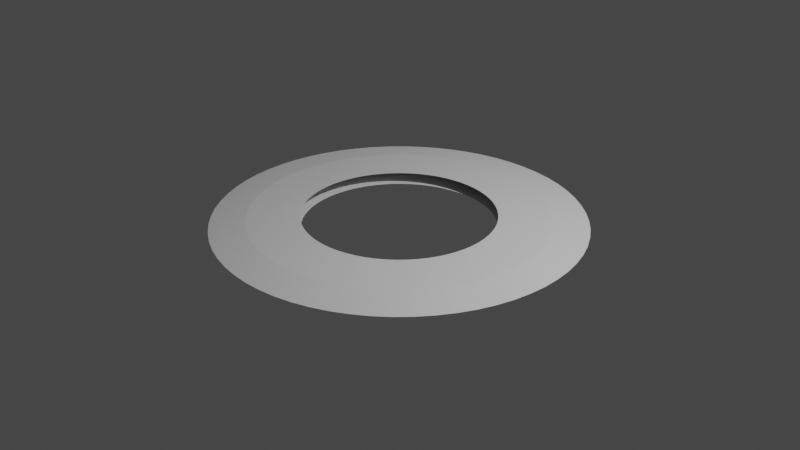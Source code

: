 # Source: slash.blend  (saved by Blender 3.0.42; exported with 4.5.12 LTS)
import bpy
from mathutils import Matrix  # noqa: F401  (used for matrix-valued properties, if any)

bpy.ops.wm.read_factory_settings(use_empty=True)
scene = bpy.context.scene
scene.name = 'Scene'

# ---- collections
col_collection = bpy.data.collections.new('Collection'); scene.collection.children.link(col_collection)

# ---- world
world_world = bpy.data.worlds.new('World'); scene.world = world_world
world_world.use_nodes = True; world_world.node_tree.nodes.clear()
_N = world_world.node_tree.nodes; _L = world_world.node_tree.links
n0 = _N.new('ShaderNodeOutputWorld'); n0.name = 'World Output'; n0.location = (300, 300)
n1 = _N.new('ShaderNodeBackground'); n1.name = 'Background'; n1.location = (10, 300)
n1.inputs[0].default_value = (0.05088, 0.05088, 0.05088, 1.0)
_L.new(n1.outputs[0], n0.inputs[0])
n0.is_active_output = True
world_world.color = (0.05088, 0.05088, 0.05088)
world_world.use_sun_shadow = False
world_world.sun_shadow_jitter_overblur = 0.0

# ---- cameras
cam_camera = bpy.data.cameras.new('Camera')
cam_camera.clip_end = 100.0
cam_camera.ortho_scale = 7.314

# ---- lights
light_light = bpy.data.lights.new('Light', 'POINT')
light_light.transmission_factor = 0.0
light_light.energy = 1000.0
light_light.shadow_soft_size = 0.1
light_light.shadow_maximum_resolution = 0.006
light_light.use_absolute_resolution = True

# ---- meshes
me_cylinder = bpy.data.meshes.new('Cylinder')
me_cylinder.from_pydata([(-1.701e-10, 0.9991, -0.06367), (-1.701e-10, 0.9991, 0.06367), (0.09793, 0.9943, -0.06367), (0.09793, 0.9943, 0.06367), (0.1949, 0.9799, -0.06367), (0.1949, 0.9799, 0.06367), (0.29, 0.9561, -0.06367), (0.29, 0.9561, 0.06367), (0.3823, 0.923, -0.06367), (0.3823, 0.923, 0.06367), (0.471, 0.8811, -0.06367), (0.471, 0.8811, 0.06367), (0.5551, 0.8307, -0.06367), (0.5551, 0.8307, 0.06367), (0.6338, 0.7723, -0.06367), (0.6338, 0.7723, 0.06367), (0.7065, 0.7065, -0.06367), (0.7065, 0.7065, 0.06367), (0.7723, 0.6338, -0.06367), (0.7723, 0.6338, 0.06367), (0.8307, 0.5551, -0.06367), (0.8307, 0.5551, 0.06367), (0.8811, 0.471, -0.06367), (0.8811, 0.471, 0.06367), (0.923, 0.3823, -0.06367), (0.923, 0.3823, 0.06367), (0.9561, 0.29, -0.06367), (0.9561, 0.29, 0.06367), (0.9799, 0.1949, -0.06367), (0.9799, 0.1949, 0.06367), (0.9943, 0.09793, -0.06367), (0.9943, 0.09793, 0.06367), (0.9991, -4.358e-08, -0.06367), (0.9991, -4.358e-08, 0.06367), (0.9943, -0.09793, -0.06367), (0.9943, -0.09793, 0.06367), (0.9799, -0.1949, -0.06367), (0.9799, -0.1949, 0.06367), (0.9561, -0.29, -0.06367), (0.9561, -0.29, 0.06367), (0.923, -0.3823, -0.06367), (0.923, -0.3823, 0.06367), (0.8811, -0.471, -0.06367), (0.8811, -0.471, 0.06367), (0.8307, -0.5551, -0.06367), (0.8307, -0.5551, 0.06367), (0.7723, -0.6338, -0.06367), (0.7723, -0.6338, 0.06367), (0.7065, -0.7065, -0.06367), (0.7065, -0.7065, 0.06367), (0.6338, -0.7723, -0.06367), (0.6338, -0.7723, 0.06367), (0.5551, -0.8307, -0.06367), (0.5551, -0.8307, 0.06367), (0.471, -0.8811, -0.06367), (0.471, -0.8811, 0.06367), (0.3823, -0.923, -0.06367), (0.3823, -0.923, 0.06367), (0.29, -0.9561, -0.06367), (0.29, -0.9561, 0.06367), (0.1949, -0.9799, -0.06367), (0.1949, -0.9799, 0.06367), (0.09793, -0.9943, -0.06367), (0.09793, -0.9943, 0.06367), (-8.751e-08, -0.9991, -0.06367), (-8.751e-08, -0.9991, 0.06367), (-0.09793, -0.9943, -0.06367), (-0.09793, -0.9943, 0.06367), (-0.1949, -0.9799, -0.06367), (-0.1949, -0.9799, 0.06367), (-0.29, -0.9561, -0.06367), (-0.29, -0.9561, 0.06367), (-0.3823, -0.923, -0.06367), (-0.3823, -0.923, 0.06367), (-0.471, -0.8811, -0.06367), (-0.471, -0.8811, 0.06367), (-0.5551, -0.8307, -0.06367), (-0.5551, -0.8307, 0.06367), (-0.6338, -0.7723, -0.06367), (-0.6338, -0.7723, 0.06367), (-0.7065, -0.7065, -0.06367), (-0.7065, -0.7065, 0.06367), (-0.7723, -0.6338, -0.06367), (-0.7723, -0.6338, 0.06367), (-0.8307, -0.5551, -0.06367), (-0.8307, -0.5551, 0.06367), (-0.8811, -0.471, -0.06367), (-0.8811, -0.471, 0.06367), (-0.923, -0.3823, -0.06367), (-0.923, -0.3823, 0.06367), (-0.9561, -0.29, -0.06367), (-0.9561, -0.29, 0.06367), (-0.9799, -0.1949, -0.06367), (-0.9799, -0.1949, 0.06367), (-0.9943, -0.09793, -0.06367), (-0.9943, -0.09793, 0.06367), (-0.9991, 1.201e-08, -0.06367), (-0.9991, 1.201e-08, 0.06367), (-0.9943, 0.09793, -0.06367), (-0.9943, 0.09793, 0.06367), (-0.9799, 0.1949, -0.06367), (-0.9799, 0.1949, 0.06367), (-0.9561, 0.29, -0.06367), (-0.9561, 0.29, 0.06367), (-0.923, 0.3823, -0.06367), (-0.923, 0.3823, 0.06367), (-0.8811, 0.471, -0.06367), (-0.8811, 0.471, 0.06367), (-0.8307, 0.5551, -0.06367), (-0.8307, 0.5551, 0.06367), (-0.7723, 0.6338, -0.06367), (-0.7723, 0.6338, 0.06367), (-0.7065, 0.7065, -0.06367), (-0.7065, 0.7065, 0.06367), (-0.6338, 0.7723, -0.06367), (-0.6338, 0.7723, 0.06367), (-0.5551, 0.8307, -0.06367), (-0.5551, 0.8307, 0.06367), (-0.471, 0.8811, -0.06367), (-0.471, 0.8811, 0.06367), (-0.3823, 0.923, -0.06367), (-0.3823, 0.923, 0.06367), (-0.29, 0.9561, -0.06367), (-0.29, 0.9561, 0.06367), (-0.1949, 0.9799, -0.06367), (-0.1949, 0.9799, 0.06367), (-0.09793, 0.9943, -0.06367), (-0.09793, 0.9943, 0.06367), (-1.113e-07, 1.918, 1.046e-09), (0.188, 1.908, 1.046e-09), (0.3741, 1.881, 1.046e-09), (0.5567, 1.835, 1.046e-09), (0.7339, 1.772, 1.046e-09), (0.904, 1.691, 1.046e-09), (1.065, 1.594, 1.046e-09), (1.217, 1.482, 1.046e-09), (1.356, 1.356, 1.046e-09), (1.482, 1.217, 1.046e-09), (1.594, 1.065, 1.046e-09), (1.691, 0.904, 1.046e-09), (1.772, 0.7339, 1.046e-09), (1.835, 0.5567, 1.046e-09), (1.881, 0.3741, 1.046e-09), (1.908, 0.188, 1.046e-09), (1.918, -4.922e-09, 1.046e-09), (1.908, -0.188, 1.046e-09), (1.881, -0.3741, 1.046e-09), (1.835, -0.5567, 1.046e-09), (1.772, -0.7339, 1.046e-09), (1.691, -0.904, 1.046e-09), (1.594, -1.065, 1.046e-09), (1.482, -1.217, 1.046e-09), (1.356, -1.356, 1.046e-09), (1.217, -1.482, 1.046e-09), (1.065, -1.594, 1.046e-09), (0.904, -1.691, 1.046e-09), (0.7339, -1.772, 1.046e-09), (0.5567, -1.835, 1.046e-09), (0.3741, -1.881, 1.046e-09), (0.188, -1.908, 1.046e-09), (-2.79e-07, -1.918, 1.046e-09), (-0.188, -1.908, 1.046e-09), (-0.3741, -1.881, 1.046e-09), (-0.5567, -1.835, 1.046e-09), (-0.7339, -1.772, 1.046e-09), (-0.904, -1.691, 1.046e-09), (-1.065, -1.594, 1.046e-09), (-1.217, -1.482, 1.046e-09), (-1.356, -1.356, 1.046e-09), (-1.482, -1.217, 1.046e-09), (-1.594, -1.065, 1.046e-09), (-1.691, -0.904, 1.046e-09), (-1.772, -0.7339, 1.046e-09), (-1.835, -0.5567, 1.046e-09), (-1.881, -0.3741, 1.046e-09), (-1.908, -0.188, 1.046e-09), (-1.918, 1.018e-07, 1.046e-09), (-1.908, 0.188, 1.046e-09), (-1.881, 0.3741, 1.046e-09), (-1.835, 0.5567, 1.046e-09), (-1.772, 0.7339, 1.046e-09), (-1.691, 0.904, 1.046e-09), (-1.594, 1.065, 1.046e-09), (-1.482, 1.217, 1.046e-09), (-1.356, 1.356, 1.046e-09), (-1.217, 1.482, 1.046e-09), (-1.065, 1.594, 1.046e-09), (-0.904, 1.691, 1.046e-09), (-0.7339, 1.772, 1.046e-09), (-0.5567, 1.835, 1.046e-09), (-0.3741, 1.881, 1.046e-09), (-0.188, 1.908, 1.046e-09), (-4.769e-08, 1.547, 0.0493), (0.1516, 1.54, 0.0493), (0.3018, 1.517, 0.0493), (0.4491, 1.48, 0.0493), (0.592, 1.429, 0.0493), (0.7293, 1.364, 0.0493), (0.8595, 1.286, 0.0493), (0.9814, 1.196, 0.0493), (1.094, 1.094, 0.0493), (1.196, 0.9814, 0.0493), (1.286, 0.8595, 0.0493), (1.364, 0.7293, 0.0493), (1.429, 0.592, 0.0493), (1.48, 0.4491, 0.0493), (1.517, 0.3018, 0.0493), (1.54, 0.1516, 0.0493), (1.547, -3.184e-08, 0.0493), (1.54, -0.1516, 0.0493), (1.517, -0.3018, 0.0493), (1.48, -0.4491, 0.0493), (1.429, -0.592, 0.0493), (1.364, -0.7293, 0.0493), (1.286, -0.8595, 0.0493), (1.196, -0.9814, 0.0493), (1.094, -1.094, 0.0493), (0.9814, -1.196, 0.0493), (0.8595, -1.286, 0.0493), (0.7293, -1.364, 0.0493), (0.592, -1.429, 0.0493), (0.4491, -1.48, 0.0493), (0.3018, -1.517, 0.0493), (0.1516, -1.54, 0.0493), (-1.829e-07, -1.547, 0.0493), (-0.1516, -1.54, 0.0493), (-0.3018, -1.517, 0.0493), (-0.4491, -1.48, 0.0493), (-0.592, -1.429, 0.0493), (-0.7293, -1.364, 0.0493), (-0.8595, -1.286, 0.0493), (-0.9814, -1.196, 0.0493), (-1.094, -1.094, 0.0493), (-1.196, -0.9814, 0.0493), (-1.286, -0.8595, 0.0493), (-1.364, -0.7293, 0.0493), (-1.429, -0.592, 0.0493), (-1.48, -0.4491, 0.0493), (-1.517, -0.3018, 0.0493), (-1.54, -0.1516, 0.0493), (-1.547, 5.423e-08, 0.0493), (-1.54, 0.1516, 0.0493), (-1.517, 0.3018, 0.0493), (-1.48, 0.4491, 0.0493), (-1.429, 0.592, 0.0493), (-1.364, 0.7293, 0.0493), (-1.286, 0.8595, 0.0493), (-1.196, 0.9814, 0.0493), (-1.094, 1.094, 0.0493), (-0.9814, 1.196, 0.0493), (-0.8595, 1.286, 0.0493), (-0.7293, 1.364, 0.0493), (-0.592, 1.429, 0.0493), (-0.4491, 1.48, 0.0493), (-0.3018, 1.517, 0.0493), (-0.1516, 1.54, 0.0493), (0.1516, 1.54, -0.0493), (0.3018, 1.517, -0.0493), (0.4491, 1.48, -0.0493), (0.592, 1.429, -0.0493), (0.7293, 1.364, -0.0493), (0.8595, 1.286, -0.0493), (0.9814, 1.196, -0.0493), (1.094, 1.094, -0.0493), (1.196, 0.9814, -0.0493), (1.286, 0.8595, -0.0493), (1.364, 0.7293, -0.0493), (1.429, 0.592, -0.0493), (1.48, 0.4491, -0.0493), (1.517, 0.3018, -0.0493), (1.54, 0.1516, -0.0493), (1.547, -3.184e-08, -0.0493), (1.54, -0.1516, -0.0493), (1.517, -0.3018, -0.0493), (1.48, -0.4491, -0.0493), (1.429, -0.592, -0.0493), (1.364, -0.7293, -0.0493), (1.286, -0.8595, -0.0493), (1.196, -0.9814, -0.0493), (1.094, -1.094, -0.0493), (0.9814, -1.196, -0.0493), (0.8595, -1.286, -0.0493), (0.7293, -1.364, -0.0493), (0.592, -1.429, -0.0493), (0.4491, -1.48, -0.0493), (0.3018, -1.517, -0.0493), (0.1516, -1.54, -0.0493), (-1.829e-07, -1.547, -0.0493), (-0.1516, -1.54, -0.0493), (-0.3018, -1.517, -0.0493), (-0.4491, -1.48, -0.0493), (-0.592, -1.429, -0.0493), (-0.7293, -1.364, -0.0493), (-0.8595, -1.286, -0.0493), (-0.9814, -1.196, -0.0493), (-1.094, -1.094, -0.0493), (-1.196, -0.9814, -0.0493), (-1.286, -0.8595, -0.0493), (-1.364, -0.7293, -0.0493), (-1.429, -0.592, -0.0493), (-1.48, -0.4491, -0.0493), (-1.517, -0.3018, -0.0493), (-1.54, -0.1516, -0.0493), (-1.547, 5.423e-08, -0.0493), (-1.54, 0.1516, -0.0493), (-1.517, 0.3018, -0.0493), (-1.48, 0.4491, -0.0493), (-1.429, 0.592, -0.0493), (-1.364, 0.7293, -0.0493), (-1.286, 0.8595, -0.0493), (-1.196, 0.9814, -0.0493), (-1.094, 1.094, -0.0493), (-0.9814, 1.196, -0.0493), (-0.8595, 1.286, -0.0493), (-0.7293, 1.364, -0.0493), (-0.592, 1.429, -0.0493), (-0.4491, 1.48, -0.0493), (-0.3018, 1.517, -0.0493), (-0.1516, 1.54, -0.0493), (-4.769e-08, 1.547, -0.0493)], [], [(192, 1, 3, 193), (193, 3, 5, 194), (194, 5, 7, 195), (195, 7, 9, 196), (196, 9, 11, 197), (197, 11, 13, 198), (198, 13, 15, 199), (199, 15, 17, 200), (200, 17, 19, 201), (201, 19, 21, 202), (202, 21, 23, 203), (203, 23, 25, 204), (204, 25, 27, 205), (205, 27, 29, 206), (206, 29, 31, 207), (207, 31, 33, 208), (208, 33, 35, 209), (209, 35, 37, 210), (210, 37, 39, 211), (211, 39, 41, 212), (212, 41, 43, 213), (213, 43, 45, 214), (214, 45, 47, 215), (215, 47, 49, 216), (216, 49, 51, 217), (217, 51, 53, 218), (218, 53, 55, 219), (219, 55, 57, 220), (220, 57, 59, 221), (221, 59, 61, 222), (222, 61, 63, 223), (223, 63, 65, 224), (224, 65, 67, 225), (225, 67, 69, 226), (226, 69, 71, 227), (227, 71, 73, 228), (228, 73, 75, 229), (229, 75, 77, 230), (230, 77, 79, 231), (231, 79, 81, 232), (232, 81, 83, 233), (233, 83, 85, 234), (234, 85, 87, 235), (235, 87, 89, 236), (236, 89, 91, 237), (237, 91, 93, 238), (238, 93, 95, 239), (239, 95, 97, 240), (240, 97, 99, 241), (241, 99, 101, 242), (242, 101, 103, 243), (243, 103, 105, 244), (244, 105, 107, 245), (245, 107, 109, 246), (246, 109, 111, 247), (247, 111, 113, 248), (248, 113, 115, 249), (249, 115, 117, 250), (250, 117, 119, 251), (251, 119, 121, 252), (252, 121, 123, 253), (253, 123, 125, 254), (254, 125, 127, 255), (255, 127, 1, 192), (318, 191, 128, 319), (317, 190, 191, 318), (316, 189, 190, 317), (315, 188, 189, 316), (314, 187, 188, 315), (313, 186, 187, 314), (312, 185, 186, 313), (311, 184, 185, 312), (310, 183, 184, 311), (309, 182, 183, 310), (308, 181, 182, 309), (307, 180, 181, 308), (306, 179, 180, 307), (305, 178, 179, 306), (304, 177, 178, 305), (303, 176, 177, 304), (302, 175, 176, 303), (301, 174, 175, 302), (300, 173, 174, 301), (299, 172, 173, 300), (298, 171, 172, 299), (297, 170, 171, 298), (296, 169, 170, 297), (295, 168, 169, 296), (294, 167, 168, 295), (293, 166, 167, 294), (292, 165, 166, 293), (291, 164, 165, 292), (290, 163, 164, 291), (289, 162, 163, 290), (288, 161, 162, 289), (287, 160, 161, 288), (286, 159, 160, 287), (285, 158, 159, 286), (284, 157, 158, 285), (283, 156, 157, 284), (282, 155, 156, 283), (281, 154, 155, 282), (280, 153, 154, 281), (279, 152, 153, 280), (278, 151, 152, 279), (277, 150, 151, 278), (276, 149, 150, 277), (275, 148, 149, 276), (274, 147, 148, 275), (273, 146, 147, 274), (272, 145, 146, 273), (271, 144, 145, 272), (270, 143, 144, 271), (269, 142, 143, 270), (268, 141, 142, 269), (267, 140, 141, 268), (266, 139, 140, 267), (265, 138, 139, 266), (264, 137, 138, 265), (263, 136, 137, 264), (262, 135, 136, 263), (261, 134, 135, 262), (260, 133, 134, 261), (259, 132, 133, 260), (258, 131, 132, 259), (257, 130, 131, 258), (256, 129, 130, 257), (319, 128, 129, 256), (191, 255, 192, 128), (190, 254, 255, 191), (189, 253, 254, 190), (188, 252, 253, 189), (187, 251, 252, 188), (186, 250, 251, 187), (185, 249, 250, 186), (184, 248, 249, 185), (183, 247, 248, 184), (182, 246, 247, 183), (181, 245, 246, 182), (180, 244, 245, 181), (179, 243, 244, 180), (178, 242, 243, 179), (177, 241, 242, 178), (176, 240, 241, 177), (175, 239, 240, 176), (174, 238, 239, 175), (173, 237, 238, 174), (172, 236, 237, 173), (171, 235, 236, 172), (170, 234, 235, 171), (169, 233, 234, 170), (168, 232, 233, 169), (167, 231, 232, 168), (166, 230, 231, 167), (165, 229, 230, 166), (164, 228, 229, 165), (163, 227, 228, 164), (162, 226, 227, 163), (161, 225, 226, 162), (160, 224, 225, 161), (159, 223, 224, 160), (158, 222, 223, 159), (157, 221, 222, 158), (156, 220, 221, 157), (155, 219, 220, 156), (154, 218, 219, 155), (153, 217, 218, 154), (152, 216, 217, 153), (151, 215, 216, 152), (150, 214, 215, 151), (149, 213, 214, 150), (148, 212, 213, 149), (147, 211, 212, 148), (146, 210, 211, 147), (145, 209, 210, 146), (144, 208, 209, 145), (143, 207, 208, 144), (142, 206, 207, 143), (141, 205, 206, 142), (140, 204, 205, 141), (139, 203, 204, 140), (138, 202, 203, 139), (137, 201, 202, 138), (136, 200, 201, 137), (135, 199, 200, 136), (134, 198, 199, 135), (133, 197, 198, 134), (132, 196, 197, 133), (131, 195, 196, 132), (130, 194, 195, 131), (129, 193, 194, 130), (128, 192, 193, 129), (0, 319, 256, 2), (2, 256, 257, 4), (4, 257, 258, 6), (6, 258, 259, 8), (8, 259, 260, 10), (10, 260, 261, 12), (12, 261, 262, 14), (14, 262, 263, 16), (16, 263, 264, 18), (18, 264, 265, 20), (20, 265, 266, 22), (22, 266, 267, 24), (24, 267, 268, 26), (26, 268, 269, 28), (28, 269, 270, 30), (30, 270, 271, 32), (32, 271, 272, 34), (34, 272, 273, 36), (36, 273, 274, 38), (38, 274, 275, 40), (40, 275, 276, 42), (42, 276, 277, 44), (44, 277, 278, 46), (46, 278, 279, 48), (48, 279, 280, 50), (50, 280, 281, 52), (52, 281, 282, 54), (54, 282, 283, 56), (56, 283, 284, 58), (58, 284, 285, 60), (60, 285, 286, 62), (62, 286, 287, 64), (64, 287, 288, 66), (66, 288, 289, 68), (68, 289, 290, 70), (70, 290, 291, 72), (72, 291, 292, 74), (74, 292, 293, 76), (76, 293, 294, 78), (78, 294, 295, 80), (80, 295, 296, 82), (82, 296, 297, 84), (84, 297, 298, 86), (86, 298, 299, 88), (88, 299, 300, 90), (90, 300, 301, 92), (92, 301, 302, 94), (94, 302, 303, 96), (96, 303, 304, 98), (98, 304, 305, 100), (100, 305, 306, 102), (102, 306, 307, 104), (104, 307, 308, 106), (106, 308, 309, 108), (108, 309, 310, 110), (110, 310, 311, 112), (112, 311, 312, 114), (114, 312, 313, 116), (116, 313, 314, 118), (118, 314, 315, 120), (120, 315, 316, 122), (122, 316, 317, 124), (124, 317, 318, 126), (126, 318, 319, 0)])
_uv = me_cylinder.uv_layers.new(name='UVMap')
_uv.uv.foreach_set('vector', [1.0, 0.75, 1.0, 1.0, 0.9844, 1.0, 0.9844, 0.75, 0.9844, 0.75, 0.9844, 1.0, 0.9688, 1.0, 0.9688, 0.75, 0.9688, 0.75, 0.9688, 1.0, 0.9531, 1.0, 0.9531, 0.75, 0.9531, 0.75, 0.9531, 1.0, 0.9375, 1.0, 0.9375, 0.75, 0.9375, 0.75, 0.9375, 1.0, 0.9219, 1.0, 0.9219, 0.75, 0.9219, 0.75, 0.9219, 1.0, 0.9062, 1.0, 0.9062, 0.75, 0.9062, 0.75, 0.9062, 1.0, 0.8906, 1.0, 0.8906, 0.75, 0.8906, 0.75, 0.8906, 1.0, 0.875, 1.0, 0.875, 0.75, 0.875, 0.75, 0.875, 1.0, 0.8594, 1.0, 0.8594, 0.75, 0.8594, 0.75, 0.8594, 1.0, 0.8438, 1.0, 0.8438, 0.75, 0.8438, 0.75, 0.8438, 1.0, 0.8281, 1.0, 0.8281, 0.75, 0.8281, 0.75, 0.8281, 1.0, 0.8125, 1.0, 0.8125, 0.75, 0.8125, 0.75, 0.8125, 1.0, 0.7969, 1.0, 0.7969, 0.75, 0.7969, 0.75, 0.7969, 1.0, 0.7812, 1.0, 0.7812, 0.75, 0.7812, 0.75, 0.7812, 1.0, 0.7656, 1.0, 0.7656, 0.75, 0.7656, 0.75, 0.7656, 1.0, 0.75, 1.0, 0.75, 0.75, 0.75, 0.75, 0.75, 1.0, 0.7344, 1.0, 0.7344, 0.75, 0.7344, 0.75, 0.7344, 1.0, 0.7188, 1.0, 0.7188, 0.75, 0.7188, 0.75, 0.7188, 1.0, 0.7031, 1.0, 0.7031, 0.75, 0.7031, 0.75, 0.7031, 1.0, 0.6875, 1.0, 0.6875, 0.75, 0.6875, 0.75, 0.6875, 1.0, 0.6719, 1.0, 0.6719, 0.75, 0.6719, 0.75, 0.6719, 1.0, 0.6562, 1.0, 0.6562, 0.75, 0.6562, 0.75, 0.6562, 1.0, 0.6406, 1.0, 0.6406, 0.75, 0.6406, 0.75, 0.6406, 1.0, 0.625, 1.0, 0.625, 0.75, 0.625, 0.75, 0.625, 1.0, 0.6094, 1.0, 0.6094, 0.75, 0.6094, 0.75, 0.6094, 1.0, 0.5938, 1.0, 0.5938, 0.75, 0.5938, 0.75, 0.5938, 1.0, 0.5781, 1.0, 0.5781, 0.75, 0.5781, 0.75, 0.5781, 1.0, 0.5625, 1.0, 0.5625, 0.75, 0.5625, 0.75, 0.5625, 1.0, 0.5469, 1.0, 0.5469, 0.75, 0.5469, 0.75, 0.5469, 1.0, 0.5312, 1.0, 0.5312, 0.75, 0.5312, 0.75, 0.5312, 1.0, 0.5156, 1.0, 0.5156, 0.75, 0.5156, 0.75, 0.5156, 1.0, 0.5, 1.0, 0.5, 0.75, 0.5, 0.75, 0.5, 1.0, 0.4844, 1.0, 0.4844, 0.75, 0.4844, 0.75, 0.4844, 1.0, 0.4688, 1.0, 0.4688, 0.75, 0.4688, 0.75, 0.4688, 1.0, 0.4531, 1.0, 0.4531, 0.75, 0.4531, 0.75, 0.4531, 1.0, 0.4375, 1.0, 0.4375, 0.75, 0.4375, 0.75, 0.4375, 1.0, 0.4219, 1.0, 0.4219, 0.75, 0.4219, 0.75, 0.4219, 1.0, 0.4062, 1.0, 0.4062, 0.75, 0.4062, 0.75, 0.4062, 1.0, 0.3906, 1.0, 0.3906, 0.75, 0.3906, 0.75, 0.3906, 1.0, 0.375, 1.0, 0.375, 0.75, 0.375, 0.75, 0.375, 1.0, 0.3594, 1.0, 0.3594, 0.75, 0.3594, 0.75, 0.3594, 1.0, 0.3438, 1.0, 0.3438, 0.75, 0.3438, 0.75, 0.3438, 1.0, 0.3281, 1.0, 0.3281, 0.75, 0.3281, 0.75, 0.3281, 1.0, 0.3125, 1.0, 0.3125, 0.75, 0.3125, 0.75, 0.3125, 1.0, 0.2969, 1.0, 0.2969, 0.75, 0.2969, 0.75, 0.2969, 1.0, 0.2812, 1.0, 0.2812, 0.75, 0.2812, 0.75, 0.2812, 1.0, 0.2656, 1.0, 0.2656, 0.75, 0.2656, 0.75, 0.2656, 1.0, 0.25, 1.0, 0.25, 0.75, 0.25, 0.75, 0.25, 1.0, 0.2344, 1.0, 0.2344, 0.75, 0.2344, 0.75, 0.2344, 1.0, 0.2188, 1.0, 0.2188, 0.75, 0.2188, 0.75, 0.2188, 1.0, 0.2031, 1.0, 0.2031, 0.75, 0.2031, 0.75, 0.2031, 1.0, 0.1875, 1.0, 0.1875, 0.75, 0.1875, 0.75, 0.1875, 1.0, 0.1719, 1.0, 0.1719, 0.75, 0.1719, 0.75, 0.1719, 1.0, 0.1562, 1.0, 0.1562, 0.75, 0.1562, 0.75, 0.1562, 1.0, 0.1406, 1.0, 0.1406, 0.75, 0.1406, 0.75, 0.1406, 1.0, 0.125, 1.0, 0.125, 0.75, 0.125, 0.75, 0.125, 1.0, 0.1094, 1.0, 0.1094, 0.75, 0.1094, 0.75, 0.1094, 1.0, 0.09375, 1.0, 0.09375, 0.75, 0.09375, 0.75, 0.09375, 1.0, 0.07812, 1.0, 0.07812, 0.75, 0.07812, 0.75, 0.07812, 1.0, 0.0625, 1.0, 0.0625, 0.75, 0.0625, 0.75, 0.0625, 1.0, 0.04688, 1.0, 0.04688, 0.75, 0.04688, 0.75, 0.04688, 1.0, 0.03125, 1.0, 0.03125, 0.75, 0.03125, 0.75, 0.03125, 1.0, 0.01562, 1.0, 0.01562, 0.75, 0.01562, 0.75, 0.01562, 1.0, 0.0, 1.0, 0.0, 0.75, 0.01562, 0.25, 0.01562, 0.5, 0.0, 0.5, 0.0, 0.25, 0.03125, 0.25, 0.03125, 0.5, 0.01562, 0.5, 0.01562, 0.25, 0.04688, 0.25, 0.04688, 0.5, 0.03125, 0.5, 0.03125, 0.25, 0.0625, 0.25, 0.0625, 0.5, 0.04688, 0.5, 0.04688, 0.25, 0.07812, 0.25, 0.07812, 0.5, 0.0625, 0.5, 0.0625, 0.25, 0.09375, 0.25, 0.09375, 0.5, 0.07812, 0.5, 0.07812, 0.25, 0.1094, 0.25, 0.1094, 0.5, 0.09375, 0.5, 0.09375, 0.25, 0.125, 0.25, 0.125, 0.5, 0.1094, 0.5, 0.1094, 0.25, 0.1406, 0.25, 0.1406, 0.5, 0.125, 0.5, 0.125, 0.25, 0.1562, 0.25, 0.1562, 0.5, 0.1406, 0.5, 0.1406, 0.25, 0.1719, 0.25, 0.1719, 0.5, 0.1562, 0.5, 0.1562, 0.25, 0.1875, 0.25, 0.1875, 0.5, 0.1719, 0.5, 0.1719, 0.25, 0.2031, 0.25, 0.2031, 0.5, 0.1875, 0.5, 0.1875, 0.25, 0.2188, 0.25, 0.2188, 0.5, 0.2031, 0.5, 0.2031, 0.25, 0.2344, 0.25, 0.2344, 0.5, 0.2188, 0.5, 0.2188, 0.25, 0.25, 0.25, 0.25, 0.5, 0.2344, 0.5, 0.2344, 0.25, 0.2656, 0.25, 0.2656, 0.5, 0.25, 0.5, 0.25, 0.25, 0.2812, 0.25, 0.2812, 0.5, 0.2656, 0.5, 0.2656, 0.25, 0.2969, 0.25, 0.2969, 0.5, 0.2812, 0.5, 0.2812, 0.25, 0.3125, 0.25, 0.3125, 0.5, 0.2969, 0.5, 0.2969, 0.25, 0.3281, 0.25, 0.3281, 0.5, 0.3125, 0.5, 0.3125, 0.25, 0.3438, 0.25, 0.3438, 0.5, 0.3281, 0.5, 0.3281, 0.25, 0.3594, 0.25, 0.3594, 0.5, 0.3438, 0.5, 0.3438, 0.25, 0.375, 0.25, 0.375, 0.5, 0.3594, 0.5, 0.3594, 0.25, 0.3906, 0.25, 0.3906, 0.5, 0.375, 0.5, 0.375, 0.25, 0.4062, 0.25, 0.4062, 0.5, 0.3906, 0.5, 0.3906, 0.25, 0.4219, 0.25, 0.4219, 0.5, 0.4062, 0.5, 0.4062, 0.25, 0.4375, 0.25, 0.4375, 0.5, 0.4219, 0.5, 0.4219, 0.25, 0.4531, 0.25, 0.4531, 0.5, 0.4375, 0.5, 0.4375, 0.25, 0.4688, 0.25, 0.4688, 0.5, 0.4531, 0.5, 0.4531, 0.25, 0.4844, 0.25, 0.4844, 0.5, 0.4688, 0.5, 0.4688, 0.25, 0.5, 0.25, 0.5, 0.5, 0.4844, 0.5, 0.4844, 0.25, 0.5156, 0.25, 0.5156, 0.5, 0.5, 0.5, 0.5, 0.25, 0.5312, 0.25, 0.5312, 0.5, 0.5156, 0.5, 0.5156, 0.25, 0.5469, 0.25, 0.5469, 0.5, 0.5312, 0.5, 0.5312, 0.25, 0.5625, 0.25, 0.5625, 0.5, 0.5469, 0.5, 0.5469, 0.25, 0.5781, 0.25, 0.5781, 0.5, 0.5625, 0.5, 0.5625, 0.25, 0.5938, 0.25, 0.5938, 0.5, 0.5781, 0.5, 0.5781, 0.25, 0.6094, 0.25, 0.6094, 0.5, 0.5938, 0.5, 0.5938, 0.25, 0.625, 0.25, 0.625, 0.5, 0.6094, 0.5, 0.6094, 0.25, 0.6406, 0.25, 0.6406, 0.5, 0.625, 0.5, 0.625, 0.25, 0.6562, 0.25, 0.6562, 0.5, 0.6406, 0.5, 0.6406, 0.25, 0.6719, 0.25, 0.6719, 0.5, 0.6562, 0.5, 0.6562, 0.25, 0.6875, 0.25, 0.6875, 0.5, 0.6719, 0.5, 0.6719, 0.25, 0.7031, 0.25, 0.7031, 0.5, 0.6875, 0.5, 0.6875, 0.25, 0.7188, 0.25, 0.7188, 0.5, 0.7031, 0.5, 0.7031, 0.25, 0.7344, 0.25, 0.7344, 0.5, 0.7188, 0.5, 0.7188, 0.25, 0.75, 0.25, 0.75, 0.5, 0.7344, 0.5, 0.7344, 0.25, 0.7656, 0.25, 0.7656, 0.5, 0.75, 0.5, 0.75, 0.25, 0.7812, 0.25, 0.7812, 0.5, 0.7656, 0.5, 0.7656, 0.25, 0.7969, 0.25, 0.7969, 0.5, 0.7812, 0.5, 0.7812, 0.25, 0.8125, 0.25, 0.8125, 0.5, 0.7969, 0.5, 0.7969, 0.25, 0.8281, 0.25, 0.8281, 0.5, 0.8125, 0.5, 0.8125, 0.25, 0.8438, 0.25, 0.8438, 0.5, 0.8281, 0.5, 0.8281, 0.25, 0.8594, 0.25, 0.8594, 0.5, 0.8438, 0.5, 0.8438, 0.25, 0.875, 0.25, 0.875, 0.5, 0.8594, 0.5, 0.8594, 0.25, 0.8906, 0.25, 0.8906, 0.5, 0.875, 0.5, 0.875, 0.25, 0.9062, 0.25, 0.9062, 0.5, 0.8906, 0.5, 0.8906, 0.25, 0.9219, 0.25, 0.9219, 0.5, 0.9062, 0.5, 0.9062, 0.25, 0.9375, 0.25, 0.9375, 0.5, 0.9219, 0.5, 0.9219, 0.25, 0.9531, 0.25, 0.9531, 0.5, 0.9375, 0.5, 0.9375, 0.25, 0.9688, 0.25, 0.9688, 0.5, 0.9531, 0.5, 0.9531, 0.25, 0.9844, 0.25, 0.9844, 0.5, 0.9688, 0.5, 0.9688, 0.25, 1.0, 0.25, 1.0, 0.5, 0.9844, 0.5, 0.9844, 0.25, 0.01562, 0.5, 0.01562, 0.75, 0.0, 0.75, 0.0, 0.5, 0.03125, 0.5, 0.03125, 0.75, 0.01562, 0.75, 0.01562, 0.5, 0.04688, 0.5, 0.04688, 0.75, 0.03125, 0.75, 0.03125, 0.5, 0.0625, 0.5, 0.0625, 0.75, 0.04688, 0.75, 0.04688, 0.5, 0.07812, 0.5, 0.07812, 0.75, 0.0625, 0.75, 0.0625, 0.5, 0.09375, 0.5, 0.09375, 0.75, 0.07812, 0.75, 0.07812, 0.5, 0.1094, 0.5, 0.1094, 0.75, 0.09375, 0.75, 0.09375, 0.5, 0.125, 0.5, 0.125, 0.75, 0.1094, 0.75, 0.1094, 0.5, 0.1406, 0.5, 0.1406, 0.75, 0.125, 0.75, 0.125, 0.5, 0.1562, 0.5, 0.1562, 0.75, 0.1406, 0.75, 0.1406, 0.5, 0.1719, 0.5, 0.1719, 0.75, 0.1562, 0.75, 0.1562, 0.5, 0.1875, 0.5, 0.1875, 0.75, 0.1719, 0.75, 0.1719, 0.5, 0.2031, 0.5, 0.2031, 0.75, 0.1875, 0.75, 0.1875, 0.5, 0.2188, 0.5, 0.2188, 0.75, 0.2031, 0.75, 0.2031, 0.5, 0.2344, 0.5, 0.2344, 0.75, 0.2188, 0.75, 0.2188, 0.5, 0.25, 0.5, 0.25, 0.75, 0.2344, 0.75, 0.2344, 0.5, 0.2656, 0.5, 0.2656, 0.75, 0.25, 0.75, 0.25, 0.5, 0.2812, 0.5, 0.2812, 0.75, 0.2656, 0.75, 0.2656, 0.5, 0.2969, 0.5, 0.2969, 0.75, 0.2812, 0.75, 0.2812, 0.5, 0.3125, 0.5, 0.3125, 0.75, 0.2969, 0.75, 0.2969, 0.5, 0.3281, 0.5, 0.3281, 0.75, 0.3125, 0.75, 0.3125, 0.5, 0.3438, 0.5, 0.3438, 0.75, 0.3281, 0.75, 0.3281, 0.5, 0.3594, 0.5, 0.3594, 0.75, 0.3438, 0.75, 0.3438, 0.5, 0.375, 0.5, 0.375, 0.75, 0.3594, 0.75, 0.3594, 0.5, 0.3906, 0.5, 0.3906, 0.75, 0.375, 0.75, 0.375, 0.5, 0.4062, 0.5, 0.4062, 0.75, 0.3906, 0.75, 0.3906, 0.5, 0.4219, 0.5, 0.4219, 0.75, 0.4062, 0.75, 0.4062, 0.5, 0.4375, 0.5, 0.4375, 0.75, 0.4219, 0.75, 0.4219, 0.5, 0.4531, 0.5, 0.4531, 0.75, 0.4375, 0.75, 0.4375, 0.5, 0.4688, 0.5, 0.4688, 0.75, 0.4531, 0.75, 0.4531, 0.5, 0.4844, 0.5, 0.4844, 0.75, 0.4688, 0.75, 0.4688, 0.5, 0.5, 0.5, 0.5, 0.75, 0.4844, 0.75, 0.4844, 0.5, 0.5156, 0.5, 0.5156, 0.75, 0.5, 0.75, 0.5, 0.5, 0.5312, 0.5, 0.5312, 0.75, 0.5156, 0.75, 0.5156, 0.5, 0.5469, 0.5, 0.5469, 0.75, 0.5312, 0.75, 0.5312, 0.5, 0.5625, 0.5, 0.5625, 0.75, 0.5469, 0.75, 0.5469, 0.5, 0.5781, 0.5, 0.5781, 0.75, 0.5625, 0.75, 0.5625, 0.5, 0.5938, 0.5, 0.5938, 0.75, 0.5781, 0.75, 0.5781, 0.5, 0.6094, 0.5, 0.6094, 0.75, 0.5938, 0.75, 0.5938, 0.5, 0.625, 0.5, 0.625, 0.75, 0.6094, 0.75, 0.6094, 0.5, 0.6406, 0.5, 0.6406, 0.75, 0.625, 0.75, 0.625, 0.5, 0.6562, 0.5, 0.6562, 0.75, 0.6406, 0.75, 0.6406, 0.5, 0.6719, 0.5, 0.6719, 0.75, 0.6562, 0.75, 0.6562, 0.5, 0.6875, 0.5, 0.6875, 0.75, 0.6719, 0.75, 0.6719, 0.5, 0.7031, 0.5, 0.7031, 0.75, 0.6875, 0.75, 0.6875, 0.5, 0.7188, 0.5, 0.7188, 0.75, 0.7031, 0.75, 0.7031, 0.5, 0.7344, 0.5, 0.7344, 0.75, 0.7188, 0.75, 0.7188, 0.5, 0.75, 0.5, 0.75, 0.75, 0.7344, 0.75, 0.7344, 0.5, 0.7656, 0.5, 0.7656, 0.75, 0.75, 0.75, 0.75, 0.5, 0.7812, 0.5, 0.7812, 0.75, 0.7656, 0.75, 0.7656, 0.5, 0.7969, 0.5, 0.7969, 0.75, 0.7812, 0.75, 0.7812, 0.5, 0.8125, 0.5, 0.8125, 0.75, 0.7969, 0.75, 0.7969, 0.5, 0.8281, 0.5, 0.8281, 0.75, 0.8125, 0.75, 0.8125, 0.5, 0.8438, 0.5, 0.8438, 0.75, 0.8281, 0.75, 0.8281, 0.5, 0.8594, 0.5, 0.8594, 0.75, 0.8438, 0.75, 0.8438, 0.5, 0.875, 0.5, 0.875, 0.75, 0.8594, 0.75, 0.8594, 0.5, 0.8906, 0.5, 0.8906, 0.75, 0.875, 0.75, 0.875, 0.5, 0.9062, 0.5, 0.9062, 0.75, 0.8906, 0.75, 0.8906, 0.5, 0.9219, 0.5, 0.9219, 0.75, 0.9062, 0.75, 0.9062, 0.5, 0.9375, 0.5, 0.9375, 0.75, 0.9219, 0.75, 0.9219, 0.5, 0.9531, 0.5, 0.9531, 0.75, 0.9375, 0.75, 0.9375, 0.5, 0.9688, 0.5, 0.9688, 0.75, 0.9531, 0.75, 0.9531, 0.5, 0.9844, 0.5, 0.9844, 0.75, 0.9688, 0.75, 0.9688, 0.5, 1.0, 0.5, 1.0, 0.75, 0.9844, 0.75, 0.9844, 0.5, 1.0, 0.0, 1.0, 0.25, 0.9844, 0.25, 0.9844, 0.0, 0.9844, 0.0, 0.9844, 0.25, 0.9688, 0.25, 0.9688, 0.0, 0.9688, 0.0, 0.9688, 0.25, 0.9531, 0.25, 0.9531, 0.0, 0.9531, 0.0, 0.9531, 0.25, 0.9375, 0.25, 0.9375, 0.0, 0.9375, 0.0, 0.9375, 0.25, 0.9219, 0.25, 0.9219, 0.0, 0.9219, 0.0, 0.9219, 0.25, 0.9062, 0.25, 0.9062, 0.0, 0.9062, 0.0, 0.9062, 0.25, 0.8906, 0.25, 0.8906, 0.0, 0.8906, 0.0, 0.8906, 0.25, 0.875, 0.25, 0.875, 0.0, 0.875, 0.0, 0.875, 0.25, 0.8594, 0.25, 0.8594, 0.0, 0.8594, 0.0, 0.8594, 0.25, 0.8438, 0.25, 0.8438, 0.0, 0.8438, 0.0, 0.8438, 0.25, 0.8281, 0.25, 0.8281, 0.0, 0.8281, 0.0, 0.8281, 0.25, 0.8125, 0.25, 0.8125, 0.0, 0.8125, 0.0, 0.8125, 0.25, 0.7969, 0.25, 0.7969, 0.0, 0.7969, 0.0, 0.7969, 0.25, 0.7812, 0.25, 0.7812, 0.0, 0.7812, 0.0, 0.7812, 0.25, 0.7656, 0.25, 0.7656, 0.0, 0.7656, 0.0, 0.7656, 0.25, 0.75, 0.25, 0.75, 0.0, 0.75, 0.0, 0.75, 0.25, 0.7344, 0.25, 0.7344, 0.0, 0.7344, 0.0, 0.7344, 0.25, 0.7188, 0.25, 0.7188, 0.0, 0.7188, 0.0, 0.7188, 0.25, 0.7031, 0.25, 0.7031, 0.0, 0.7031, 0.0, 0.7031, 0.25, 0.6875, 0.25, 0.6875, 0.0, 0.6875, 0.0, 0.6875, 0.25, 0.6719, 0.25, 0.6719, 0.0, 0.6719, 0.0, 0.6719, 0.25, 0.6562, 0.25, 0.6562, 0.0, 0.6562, 0.0, 0.6562, 0.25, 0.6406, 0.25, 0.6406, 0.0, 0.6406, 0.0, 0.6406, 0.25, 0.625, 0.25, 0.625, 0.0, 0.625, 0.0, 0.625, 0.25, 0.6094, 0.25, 0.6094, 0.0, 0.6094, 0.0, 0.6094, 0.25, 0.5938, 0.25, 0.5938, 0.0, 0.5938, 0.0, 0.5938, 0.25, 0.5781, 0.25, 0.5781, 0.0, 0.5781, 0.0, 0.5781, 0.25, 0.5625, 0.25, 0.5625, 0.0, 0.5625, 0.0, 0.5625, 0.25, 0.5469, 0.25, 0.5469, 0.0, 0.5469, 0.0, 0.5469, 0.25, 0.5312, 0.25, 0.5312, 0.0, 0.5312, 0.0, 0.5312, 0.25, 0.5156, 0.25, 0.5156, 0.0, 0.5156, 0.0, 0.5156, 0.25, 0.5, 0.25, 0.5, 0.0, 0.5, 0.0, 0.5, 0.25, 0.4844, 0.25, 0.4844, 0.0, 0.4844, 0.0, 0.4844, 0.25, 0.4688, 0.25, 0.4688, 0.0, 0.4688, 0.0, 0.4688, 0.25, 0.4531, 0.25, 0.4531, 0.0, 0.4531, 0.0, 0.4531, 0.25, 0.4375, 0.25, 0.4375, 0.0, 0.4375, 0.0, 0.4375, 0.25, 0.4219, 0.25, 0.4219, 0.0, 0.4219, 0.0, 0.4219, 0.25, 0.4062, 0.25, 0.4062, 0.0, 0.4062, 0.0, 0.4062, 0.25, 0.3906, 0.25, 0.3906, 0.0, 0.3906, 0.0, 0.3906, 0.25, 0.375, 0.25, 0.375, 0.0, 0.375, 0.0, 0.375, 0.25, 0.3594, 0.25, 0.3594, 0.0, 0.3594, 0.0, 0.3594, 0.25, 0.3438, 0.25, 0.3438, 0.0, 0.3438, 0.0, 0.3438, 0.25, 0.3281, 0.25, 0.3281, 0.0, 0.3281, 0.0, 0.3281, 0.25, 0.3125, 0.25, 0.3125, 0.0, 0.3125, 0.0, 0.3125, 0.25, 0.2969, 0.25, 0.2969, 0.0, 0.2969, 0.0, 0.2969, 0.25, 0.2812, 0.25, 0.2812, 0.0, 0.2812, 0.0, 0.2812, 0.25, 0.2656, 0.25, 0.2656, 0.0, 0.2656, 0.0, 0.2656, 0.25, 0.25, 0.25, 0.25, 0.0, 0.25, 0.0, 0.25, 0.25, 0.2344, 0.25, 0.2344, 0.0, 0.2344, 0.0, 0.2344, 0.25, 0.2188, 0.25, 0.2188, 0.0, 0.2188, 0.0, 0.2188, 0.25, 0.2031, 0.25, 0.2031, 0.0, 0.2031, 0.0, 0.2031, 0.25, 0.1875, 0.25, 0.1875, 0.0, 0.1875, 0.0, 0.1875, 0.25, 0.1719, 0.25, 0.1719, 0.0, 0.1719, 0.0, 0.1719, 0.25, 0.1562, 0.25, 0.1562, 0.0, 0.1562, 0.0, 0.1562, 0.25, 0.1406, 0.25, 0.1406, 0.0, 0.1406, 0.0, 0.1406, 0.25, 0.125, 0.25, 0.125, 0.0, 0.125, 0.0, 0.125, 0.25, 0.1094, 0.25, 0.1094, 0.0, 0.1094, 0.0, 0.1094, 0.25, 0.09375, 0.25, 0.09375, 0.0, 0.09375, 0.0, 0.09375, 0.25, 0.07812, 0.25, 0.07812, 0.0, 0.07812, 0.0, 0.07812, 0.25, 0.0625, 0.25, 0.0625, 0.0, 0.0625, 0.0, 0.0625, 0.25, 0.04688, 0.25, 0.04688, 0.0, 0.04688, 0.0, 0.04688, 0.25, 0.03125, 0.25, 0.03125, 0.0, 0.03125, 0.0, 0.03125, 0.25, 0.01562, 0.25, 0.01562, 0.0, 0.01562, 0.0, 0.01562, 0.25, 0.0, 0.25, 0.0, 0.0])
me_cylinder.use_remesh_fix_poles = True
me_cylinder.use_remesh_preserve_attributes = False
me_cylinder.update()

# ---- objects
ob_light = bpy.data.objects.new('Light', light_light)
ob_camera = bpy.data.objects.new('Camera', cam_camera)
ob_slash = bpy.data.objects.new('Slash', me_cylinder)

# ---- transforms, parenting, visibility, modifiers, constraints
ob_light.location = (4.076, 1.005, 5.904)
ob_light.rotation_euler = (0.6503, 0.05522, 1.866)
ob_light.lock_rotations_4d = False
ob_light.empty_display_type = 'ARROWS'
ob_light.color = (0.0, 0.0, 0.0, 0.0)
ob_light.lineart.crease_threshold = 0.0
ob_camera.location = (7.359, -6.926, 4.958)
ob_camera.rotation_euler = (1.109, 0.0, 0.8149)
ob_camera.lock_rotations_4d = False
ob_camera.empty_display_type = 'ARROWS'
ob_camera.color = (0.0, 0.0, 0.0, 0.0)
ob_camera.display_type = 'WIRE'
ob_camera.lineart.crease_threshold = 0.0
ob_slash.location = (0.0, 0.0, 0.0)

# ---- collection membership
col_collection.objects.link(ob_light)
col_collection.objects.link(ob_camera)
col_collection.objects.link(ob_slash)

# ---- scene / render settings (as saved in the file)
scene.camera = ob_camera
scene.frame_start = 1; scene.frame_end = 250; scene.frame_set(1)
scene.render.engine = 'BLENDER_EEVEE_NEXT'
scene.cycles.sampling_pattern = 'TABULATED_SOBOL'
scene.cycles.use_light_tree = False
scene.view_settings.view_transform = 'Filmic'
bpy.context.view_layer.update()
